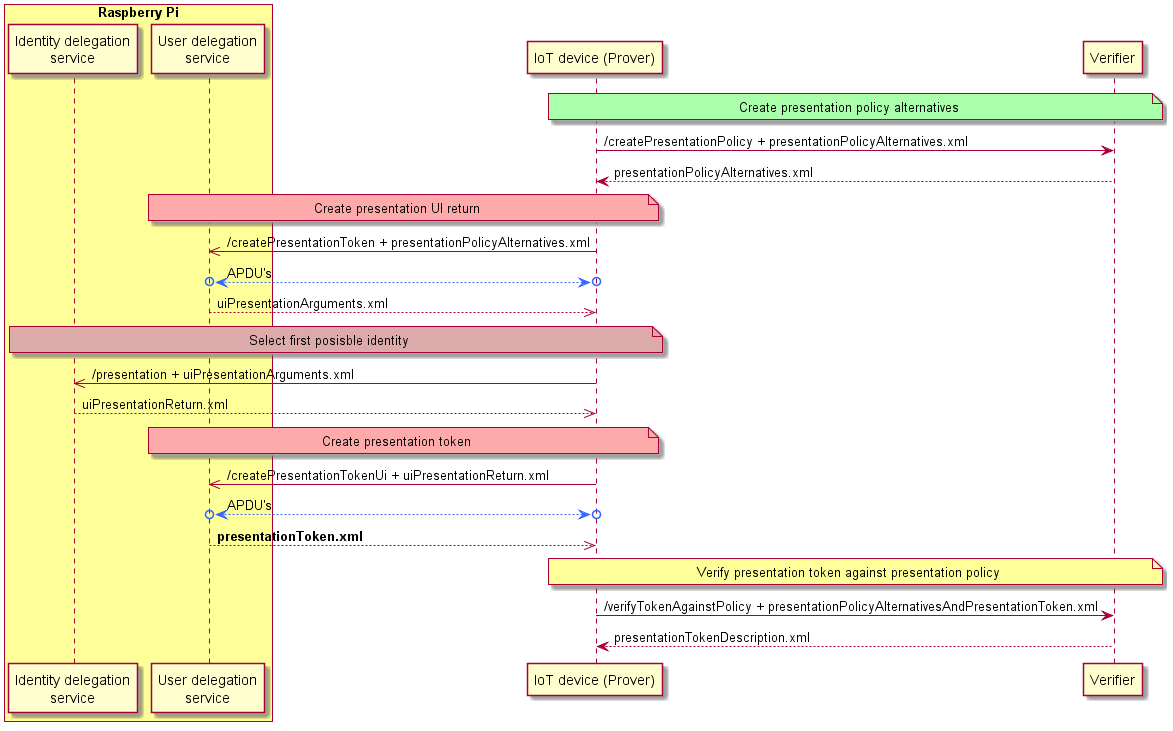

The diagram above was rendered by PlantUML. Its source (embedded in the PNG):
@startuml
  box "Raspberry Pi" #FFFF99
  participant "Identity delegation\nservice" as RpiId
  participant "User delegation\nservice" as RpiUser
  end box
  participant "IoT device (Prover)" as IoT
  participant Verifier

  note over IoT, Verifier #AAFFAA : Create presentation policy alternatives
  IoT -> Verifier : /createPresentationPolicy + presentationPolicyAlternatives.xml
  IoT <-- Verifier : presentationPolicyAlternatives.xml

  note over IoT, RpiUser #FFAAAA : Create presentation UI return
  RpiUser <<- IoT : /createPresentationToken + presentationPolicyAlternatives.xml
  RpiUser o<-[#3366FF]->o IoT : APDU's
  RpiUser -->> IoT : uiPresentationArguments.xml

  note over IoT, RpiId  #DDAAAA : Select first posisble identity
  RpiId <<- IoT : /presentation + uiPresentationArguments.xml
  RpiId -->> IoT : uiPresentationReturn.xml

  note over IoT, RpiUser #FFAAAA : Create presentation token
  RpiUser <<- IoT : /createPresentationTokenUi + uiPresentationReturn.xml
  RpiUser o<-[#3366FF]->o IoT : APDU's
  RpiUser -->> IoT : **presentationToken.xml**

  note over IoT, Verifier #FFFF99 : Verify presentation token against presentation policy
  IoT -> Verifier : /verifyTokenAgainstPolicy + presentationPolicyAlternativesAndPresentationToken.xml
  IoT <-- Verifier : presentationTokenDescription.xml


@enduml